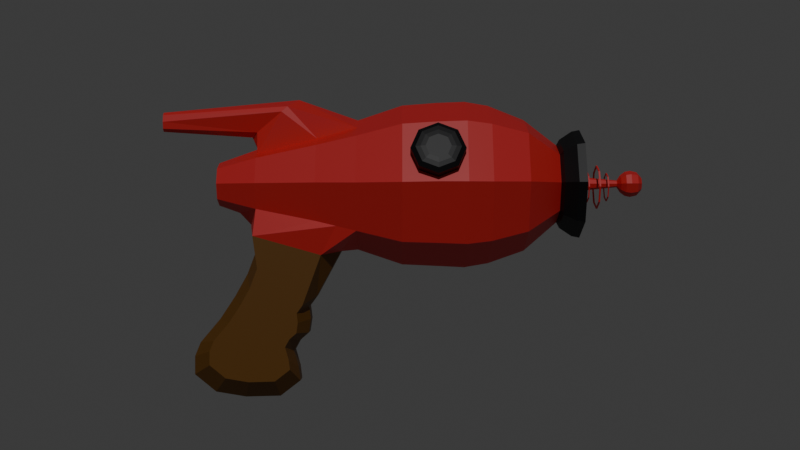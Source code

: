 # Source: RayGun.blend  (saved by Blender 4.2.66; exported with 4.5.12 LTS)
import bpy
from mathutils import Matrix  # noqa: F401  (used for matrix-valued properties, if any)

bpy.ops.wm.read_factory_settings(use_empty=True)
scene = bpy.context.scene
scene.name = 'Scene'

# ---- collections
col_collection = bpy.data.collections.new('Collection'); scene.collection.children.link(col_collection)

# ---- materials (node trees are filled in below, after node groups)
mat_material = bpy.data.materials.new('Material')
mat_material_001 = bpy.data.materials.new('Material.001')
mat_material_002 = bpy.data.materials.new('Material.002')

# ---- material node trees
mat_material.use_nodes = True; mat_material.node_tree.nodes.clear()
_N = mat_material.node_tree.nodes; _L = mat_material.node_tree.links
n0 = _N.new('ShaderNodeBsdfPrincipled'); n0.name = 'Principled BSDF'; n0.location = (10, 300)
n0.inputs[0].default_value = (0.8002, 0.02676, 0.02842, 1.0)
n1 = _N.new('ShaderNodeOutputMaterial'); n1.name = 'Material Output'; n1.location = (300, 300)
_L.new(n0.outputs[0], n1.inputs[0])
n1.is_active_output = True
mat_material_001.use_nodes = True; mat_material_001.node_tree.nodes.clear()
_N = mat_material_001.node_tree.nodes; _L = mat_material_001.node_tree.links
n0 = _N.new('ShaderNodeBsdfPrincipled'); n0.name = 'Principled BSDF'; n0.location = (10, 300)
n0.inputs[0].default_value = (0.0002332, 0.0003207, 0.001778, 1.0)
n1 = _N.new('ShaderNodeOutputMaterial'); n1.name = 'Material Output'; n1.location = (300, 300)
_L.new(n0.outputs[0], n1.inputs[0])
n1.is_active_output = True
mat_material_002.use_nodes = True; mat_material_002.node_tree.nodes.clear()
_N = mat_material_002.node_tree.nodes; _L = mat_material_002.node_tree.links
n0 = _N.new('ShaderNodeBsdfPrincipled'); n0.name = 'Principled BSDF'; n0.location = (10, 300)
n0.inputs[0].default_value = (0.1675, 0.06608, 0.002243, 1.0)
n1 = _N.new('ShaderNodeOutputMaterial'); n1.name = 'Material Output'; n1.location = (300, 300)
_L.new(n0.outputs[0], n1.inputs[0])
n1.is_active_output = True

# ---- world
world_world = bpy.data.worlds.new('World'); scene.world = world_world
world_world.use_nodes = True; world_world.node_tree.nodes.clear()
_N = world_world.node_tree.nodes; _L = world_world.node_tree.links
n0 = _N.new('ShaderNodeOutputWorld'); n0.name = 'World Output'; n0.location = (300, 300)
n1 = _N.new('ShaderNodeBackground'); n1.name = 'Background'; n1.location = (10, 300)
n1.inputs[0].default_value = (0.05088, 0.05088, 0.05088, 1.0)
_L.new(n1.outputs[0], n0.inputs[0])
n0.is_active_output = True
world_world.color = (0.05088, 0.05088, 0.05088)
world_world.sun_shadow_jitter_overblur = 0.0

# ---- cameras
cam_camera = bpy.data.cameras.new('Camera')

# ---- lights
light_sun = bpy.data.lights.new('Sun', 'SUN')
light_sun.energy = 1.0

# ---- meshes
me_circle_003 = bpy.data.meshes.new('Circle.003')
me_circle_003.from_pydata([(0.0, 2.088, 0.5318), (-0.1021, 2.088, 0.4895), (-0.1444, 2.088, 0.3875), (-0.1021, 2.088, 0.2854), (0.0, 2.088, 0.2431), (0.1021, 2.088, 0.2854), (0.1444, 2.088, 0.3875), (0.1021, 2.088, 0.4895), (0.0, 2.1, 0.5318), (-0.1021, 2.1, 0.4895), (-0.1444, 2.1, 0.3875), (-0.1021, 2.1, 0.2854), (0.0, 2.1, 0.2431), (0.1021, 2.1, 0.2854), (0.1444, 2.1, 0.3875), (0.1021, 2.1, 0.4895), (-0.09494, 2.089, 0.4824), (0.0, 2.089, 0.5217), (-0.1343, 2.089, 0.3875), (-0.09494, 2.089, 0.2925), (0.0, 2.089, 0.2532), (0.09494, 2.089, 0.2925), (0.1343, 2.089, 0.3875), (0.09494, 2.089, 0.4824), (-0.09494, 2.099, 0.4824), (0.0, 2.099, 0.5217), (-0.1343, 2.099, 0.3875), (-0.09494, 2.099, 0.2925), (0.0, 2.099, 0.2532), (0.09494, 2.099, 0.2925), (0.1343, 2.099, 0.3875), (0.09494, 2.099, 0.4824), (-2.865e-10, 0.01972, 1.217), (-0.5711, 0.01972, 0.9808), (-0.8077, 0.01972, 0.4097), (-0.5711, 0.01972, -0.1615), (-2.865e-10, 0.01972, -0.398), (0.5711, 0.01972, -0.1615), (0.8077, 0.01972, 0.4097), (0.5711, 0.01972, 0.9808), (-2.469e-10, 0.3669, 1.244), (-0.5859, 0.3669, 1.001), (-0.8286, 0.3669, 0.415), (-0.5859, 0.3669, -0.1709), (-2.469e-10, 0.3669, -0.4136), (0.5859, 0.3669, -0.1709), (0.8286, 0.3669, 0.415), (0.5859, 0.3669, 1.001), (-3.492e-10, 0.6506, 1.255), (-0.5947, 0.6506, 1.009), (-0.841, 0.6506, 0.4139), (-0.5947, 0.6506, -0.1808), (-3.492e-10, 0.6506, -0.4271), (0.5947, 0.6506, -0.1808), (0.841, 0.6506, 0.4139), (0.5947, 0.6506, 1.009), (3.4e-11, 0.8899, 1.214), (-0.5657, 0.8899, 0.9796), (-0.8001, 0.8899, 0.4139), (-0.5657, 0.8899, -0.1518), (3.4e-11, 0.8899, -0.3861), (0.5657, 0.8899, -0.1518), (0.8001, 0.8899, 0.4139), (0.5657, 0.8899, 0.9796), (2.709e-10, 1.253, 1.069), (-0.4789, 1.253, 0.8972), (-0.6773, 1.253, 0.4183), (-0.4789, 1.253, -0.06056), (1.335e-10, 1.253, -0.2589), (0.4789, 1.253, -0.06056), (0.6773, 1.253, 0.4183), (0.4789, 1.253, 0.8972), (1.634e-09, 1.584, 0.8129), (-0.2774, 1.584, 0.698), (-0.3923, 1.584, 0.4206), (-0.2774, 1.584, 0.1432), (1.634e-09, 1.584, 0.02835), (0.2774, 1.584, 0.1432), (0.3923, 1.584, 0.4206), (0.2774, 1.584, 0.698), (-2.865e-10, -0.4299, 1.066), (-0.4643, -0.4299, 0.874), (-0.6567, -0.4299, 0.4097), (-0.4643, -0.4299, -0.05468), (-2.865e-10, -0.4299, -0.247), (0.4643, -0.4299, -0.05468), (0.6567, -0.4299, 0.4097), (0.4643, -0.4299, 0.874), (1.539e-09, -0.8305, 0.9437), (-0.3739, -0.8305, 0.7889), (-0.5287, -0.8305, 0.415), (-0.3739, -0.8305, 0.04113), (0.4191, -0.6302, -0.006775), (0.3739, -0.8305, 0.04113), (0.5287, -0.8305, 0.415), (0.3739, -0.8305, 0.7889), (2.335e-09, -1.438, 0.7733), (-0.2533, -1.438, 0.6683), (-0.3583, -1.438, 0.415), (-0.2533, -1.438, 0.1617), (2.264e-09, -1.627, 0.1239), (0.2533, -1.438, 0.1617), (0.3583, -1.438, 0.415), (0.2533, -1.438, 0.6683), (2.184e-09, -1.838, 0.6306), (-0.1525, -1.838, 0.5675), (-0.2156, -1.838, 0.415), (-0.1525, -1.838, 0.2625), (2.184e-09, -1.838, 0.1994), (0.1525, -1.838, 0.2625), (0.2156, -1.838, 0.415), (0.1525, -1.838, 0.5675), (3.806e-09, 1.82, 0.968), (-0.3871, 1.82, 0.8077), (-0.5474, 1.82, 0.4206), (-0.3871, 1.82, 0.03355), (3.806e-09, 1.82, -0.1268), (0.3871, 1.82, 0.03355), (0.5474, 1.82, 0.4206), (0.3871, 1.82, 0.8077), (4.57e-10, 1.584, 0.5304), (-0.07758, 1.584, 0.4982), (-0.1097, 1.584, 0.4206), (-0.07758, 1.584, 0.343), (4.57e-10, 1.584, 0.3109), (0.07758, 1.584, 0.343), (0.1097, 1.584, 0.4206), (0.07758, 1.584, 0.4982), (-4.583e-10, 1.871, 0.4871), (-0.04697, 1.871, 0.4676), (-0.06643, 1.871, 0.4206), (-0.04697, 1.871, 0.3737), (-4.583e-10, 1.871, 0.3542), (0.04697, 1.871, 0.3737), (0.06643, 1.871, 0.4206), (0.04697, 1.871, 0.4676), (-4.618e-10, 2.198, 0.4551), (-0.02437, 2.198, 0.445), (-0.03446, 2.198, 0.4206), (-0.02437, 2.198, 0.3963), (-4.618e-10, 2.198, 0.3862), (0.02437, 2.198, 0.3963), (0.03446, 2.198, 0.4206), (0.02437, 2.198, 0.445), (-6.022e-10, 2.444, 0.4467), (-0.01841, 2.444, 0.439), (-0.02604, 2.444, 0.4206), (-0.01841, 2.444, 0.4022), (-6.022e-10, 2.444, 0.3946), (0.01841, 2.444, 0.4022), (0.02604, 2.444, 0.4206), (0.01841, 2.444, 0.439), (0.04978, 2.444, 0.4704), (0.0704, 2.444, 0.4206), (0.04978, 2.444, 0.3708), (-1.628e-09, 2.444, 0.3502), (-0.04978, 2.444, 0.3708), (-0.0704, 2.444, 0.4206), (-0.04978, 2.444, 0.4704), (-1.628e-09, 2.444, 0.491), (-1.936e-09, 2.401, 0.5386), (-0.08339, 2.401, 0.504), (-0.1179, 2.401, 0.4206), (-0.08339, 2.401, 0.3372), (-1.936e-09, 2.401, 0.3027), (0.08339, 2.401, 0.3372), (0.1179, 2.401, 0.4206), (0.08339, 2.401, 0.504), (0.09419, 2.333, 0.5148), (0.1332, 2.333, 0.4206), (0.09419, 2.333, 0.3264), (-2.427e-09, 2.333, 0.2874), (-0.09419, 2.333, 0.3264), (-0.1332, 2.333, 0.4206), (-0.09419, 2.333, 0.5148), (-2.427e-09, 2.333, 0.5538), (-2.328e-09, 2.281, 0.5429), (-0.08643, 2.281, 0.5071), (-0.1222, 2.281, 0.4206), (-0.08643, 2.281, 0.3342), (-2.328e-09, 2.281, 0.2984), (0.08643, 2.281, 0.3342), (0.1222, 2.281, 0.4206), (0.08643, 2.281, 0.5071), (0.06175, 2.233, 0.4824), (0.08732, 2.233, 0.4206), (0.06175, 2.233, 0.3589), (-1.796e-09, 2.233, 0.3333), (-0.06175, 2.233, 0.3589), (-0.08732, 2.233, 0.4206), (-0.06175, 2.233, 0.4824), (-1.796e-09, 2.233, 0.508), (-3.431e-10, 2.444, 0.4206), (-9.835e-11, -1.838, 0.415), (0.2856, 0.01972, 1.099), (0.293, 0.3669, 1.122), (0.2973, 0.6506, 1.132), (0.2829, 0.8899, 1.097), (0.2394, 1.253, 0.9964), (0.2322, -0.4299, 0.9702), (0.1869, -0.8305, 0.8663), (0.1267, -1.438, 0.7208), (0.07623, -1.838, 0.599), (-0.2856, 0.01972, 1.099), (-0.293, 0.3669, 1.122), (-0.2973, 0.6506, 1.132), (-0.2829, 0.8899, 1.097), (-0.2394, 1.253, 0.9964), (-0.2322, -0.4299, 0.9702), (-0.1869, -0.8305, 0.8663), (-0.1267, -1.438, 0.7208), (-0.07623, -1.838, 0.599), (-0.3174, 1.615, 0.7381), (1.87e-09, 1.615, 0.8696), (-0.4489, 1.615, 0.4206), (-0.3174, 1.615, 0.1032), (1.87e-09, 1.615, -0.02831), (0.3174, 1.615, 0.1032), (0.4489, 1.615, 0.4206), (0.3174, 1.615, 0.7381), (-0.3761, 1.74, 0.7967), (3.592e-09, 1.74, 0.9525), (-0.5319, 1.74, 0.4206), (-0.3761, 1.74, 0.04454), (3.592e-09, 1.74, -0.1112), (0.3761, 1.74, 0.04454), (0.5319, 1.74, 0.4206), (0.3761, 1.74, 0.7967), (-0.2513, 1.591, 0.6719), (1.416e-09, 1.591, 0.776), (-0.3554, 1.591, 0.4206), (-0.2513, 1.591, 0.1694), (1.416e-09, 1.591, 0.06528), (0.2513, 1.591, 0.1694), (0.3554, 1.591, 0.4206), (0.2513, 1.591, 0.6719), (-0.2876, 1.62, 0.7082), (1.629e-09, 1.62, 0.8273), (-0.4067, 1.62, 0.4206), (-0.2876, 1.62, 0.1331), (1.629e-09, 1.62, 0.01396), (0.2876, 1.62, 0.1331), (0.4067, 1.62, 0.4206), (0.2876, 1.62, 0.7082), (-0.3407, 1.733, 0.7613), (3.189e-09, 1.733, 0.9024), (-0.4818, 1.733, 0.4206), (-0.3407, 1.733, 0.07995), (3.189e-09, 1.733, -0.06117), (0.3407, 1.733, 0.07995), (0.4818, 1.733, 0.4206), (0.3407, 1.733, 0.7613), (-0.3506, 1.805, 0.7713), (3.383e-09, 1.805, 0.9165), (-0.4959, 1.805, 0.4206), (-0.3506, 1.805, 0.06999), (3.383e-09, 1.805, -0.07525), (0.3506, 1.805, 0.06999), (0.4959, 1.805, 0.4206), (0.3506, 1.805, 0.7713), (-0.07028, 1.591, 0.4909), (3.494e-10, 1.591, 0.52), (-0.09939, 1.591, 0.4206), (-0.07028, 1.591, 0.3504), (3.494e-10, 1.591, 0.3212), (0.07028, 1.591, 0.3504), (0.09939, 1.591, 0.4206), (0.07028, 1.591, 0.4909), (-0.4191, -0.6302, -0.006775), (0.1033, -2.067, -1.319), (0.1033, -1.853, -1.676), (0.1033, -2.067, -1.502), (0.1033, -1.439, -0.2269), (0.1033, -1.538, -0.4907), (0.1033, -1.662, -0.7148), (0.1033, -1.811, -0.9417), (0.1033, -2.011, -1.18), (0.1033, -1.55, -1.726), (0.1033, -1.204, -1.717), (0.1033, -1.004, -1.563), (0.1033, -1.022, -1.426), (0.1033, -1.068, -1.265), (0.1033, -1.012, -1.161), (0.1033, -0.9192, -1.08), (0.1033, -0.8994, -0.943), (0.1033, -0.9152, -0.8177), (0.1033, -0.8387, -0.7122), (0.1033, -1.502, -0.007987), (3.014e-08, -0.9192, -1.08), (3.014e-08, -0.8994, -0.943), (3.014e-08, -0.9152, -0.8177), (3.014e-08, -2.067, -1.502), (3.014e-08, -1.853, -1.676), (3.014e-08, -1.012, -1.161), (3.014e-08, -0.8387, -0.7122), (3.014e-08, -2.067, -1.319), (3.014e-08, -1.068, -1.265), (3.014e-08, -1.439, -0.2269), (3.014e-08, -1.538, -0.4907), (3.014e-08, -1.022, -1.426), (3.014e-08, -0.5956, -0.2612), (3.014e-08, -1.662, -0.7148), (3.014e-08, -1.004, -1.563), (0.1033, -0.5956, -0.2612), (3.014e-08, -1.811, -0.9417), (3.014e-08, -1.204, -1.717), (3.014e-08, -1.502, -0.007987), (3.014e-08, -2.011, -1.18), (3.014e-08, -1.55, -1.726), (0.3132, -1.886, -1.248), (0.3132, -1.726, -1.515), (0.3132, -1.886, -1.385), (0.3132, -1.416, -0.4307), (0.3132, -1.49, -0.628), (0.3132, -1.583, -0.7958), (0.3132, -1.694, -0.9656), (0.3132, -1.844, -1.144), (0.3132, -1.499, -1.553), (0.3132, -1.24, -1.546), (0.3132, -1.09, -1.43), (0.3132, -1.104, -1.328), (0.3132, -1.139, -1.207), (0.3132, -1.096, -1.129), (0.3132, -1.027, -1.069), (0.3132, -1.013, -0.9665), (0.3132, -1.024, -0.8728), (0.3132, -0.9671, -0.7938), (0.3132, -1.463, -0.106), (0.3132, -0.7852, -0.2955), (0.3132, -1.818, -1.238), (0.3132, -1.707, -1.438), (0.3132, -1.806, -1.354), (0.3132, -1.364, -0.4646), (0.3132, -1.426, -0.629), (0.3132, -1.518, -0.8016), (0.3132, -1.617, -0.982), (0.3132, -1.755, -1.15), (0.3132, -1.513, -1.478), (0.3132, -1.286, -1.479), (0.3132, -1.205, -1.421), (0.3132, -1.209, -1.354), (0.3132, -1.204, -1.227), (0.3132, -1.153, -1.129), (0.3132, -1.113, -1.071), (0.3132, -1.099, -0.9791), (0.3132, -1.088, -0.8689), (0.3132, -1.027, -0.7677), (0.3132, -1.34, -0.39), (0.3132, -0.9548, -0.5097), (-0.1033, -2.067, -1.319), (-0.1033, -1.853, -1.676), (-0.1033, -2.067, -1.502), (-0.1033, -1.439, -0.2269), (-0.1033, -1.538, -0.4907), (-0.1033, -1.662, -0.7148), (-0.1033, -1.811, -0.9417), (-0.1033, -2.011, -1.18), (-0.1033, -1.55, -1.726), (-0.1033, -1.204, -1.717), (-0.1033, -1.004, -1.563), (-0.1033, -1.022, -1.426), (-0.1033, -1.068, -1.265), (-0.1033, -1.012, -1.161), (-0.1033, -0.9192, -1.08), (-0.1033, -0.8994, -0.943), (-0.1033, -0.9152, -0.8177), (-0.1033, -0.8387, -0.7122), (-0.1033, -1.502, -0.007987), (-0.1033, -0.5956, -0.2612), (-0.3132, -1.886, -1.248), (-0.3132, -1.726, -1.515), (-0.3132, -1.886, -1.385), (-0.3132, -1.416, -0.4307), (-0.3132, -1.49, -0.628), (-0.3132, -1.583, -0.7958), (-0.3132, -1.694, -0.9656), (-0.3132, -1.844, -1.144), (-0.3132, -1.499, -1.553), (-0.3132, -1.24, -1.546), (-0.3132, -1.09, -1.43), (-0.3132, -1.104, -1.328), (-0.3132, -1.139, -1.207), (-0.3132, -1.096, -1.129), (-0.3132, -1.027, -1.069), (-0.3132, -1.013, -0.9665), (-0.3132, -1.024, -0.8728), (-0.3132, -0.9671, -0.7938), (-0.3132, -1.463, -0.106), (-0.3132, -0.7852, -0.2955), (-0.3132, -1.818, -1.238), (-0.3132, -1.707, -1.438), (-0.3132, -1.806, -1.354), (-0.3132, -1.364, -0.4646), (-0.3132, -1.426, -0.629), (-0.3132, -1.518, -0.8016), (-0.3132, -1.617, -0.982), (-0.3132, -1.755, -1.15), (-0.3132, -1.513, -1.478), (-0.3132, -1.286, -1.479), (-0.3132, -1.205, -1.421), (-0.3132, -1.209, -1.354), (-0.3132, -1.204, -1.227), (-0.3132, -1.153, -1.129), (-0.3132, -1.113, -1.071), (-0.3132, -1.099, -0.9791), (-0.3132, -1.088, -0.8689), (-0.3132, -1.027, -0.7677), (-0.3132, -1.34, -0.39), (-0.3132, -0.9548, -0.5097), (0.771, 0.1742, 0.5232), (0.6945, 0.0962, 0.6953), (0.7193, 0.6285, 0.7054), (0.7885, 0.5505, 0.5304), (0.8113, 0.3624, 0.4555), (0.6048, 0.3624, 0.9462), (0.644, 0.5505, 0.878), (0.6261, 0.1742, 0.8706), (0.7937, 0.6285, 0.7357), (0.7226, 0.5505, 0.91), (0.6932, 0.3624, 0.9822), (0.7226, 0.1742, 0.91), (0.7937, 0.0962, 0.7357), (0.8647, 0.1742, 0.5614), (0.8941, 0.3624, 0.4892), (0.8647, 0.5505, 0.5614), (0.8213, 0.5825, 0.747), (0.7625, 0.518, 0.8911), (0.7382, 0.3624, 0.9508), (0.7625, 0.2067, 0.8911), (0.8213, 0.1422, 0.747), (0.88, 0.2067, 0.6028), (0.9043, 0.3624, 0.5431), (0.88, 0.518, 0.6028), (0.8297, 0.5344, 0.7504), (0.7837, 0.484, 0.8631), (0.7647, 0.3624, 0.9097), (0.7837, 0.2407, 0.8631), (0.8297, 0.1903, 0.7504), (0.8756, 0.2407, 0.6377), (0.8946, 0.3624, 0.591), (0.8756, 0.484, 0.6377), (0.835, 0.4863, 0.7526), (0.802, 0.45, 0.8337), (0.7883, 0.3624, 0.8673), (0.802, 0.2747, 0.8337), (0.835, 0.2384, 0.7526), (0.8681, 0.2747, 0.6714), (0.8818, 0.3624, 0.6378), (0.8681, 0.45, 0.6714), (0.835, 0.3624, 0.7526), (0.0, 1.988, 0.6069), (-0.1552, 1.988, 0.5426), (-0.2194, 1.988, 0.3875), (-0.1552, 1.988, 0.2323), (0.0, 1.988, 0.168), (0.1552, 1.988, 0.2323), (0.2194, 1.988, 0.3875), (0.1552, 1.988, 0.5426), (0.0, 2.005, 0.6069), (-0.1552, 2.005, 0.5426), (-0.2194, 2.005, 0.3875), (-0.1552, 2.005, 0.2323), (0.0, 2.005, 0.168), (0.1552, 2.005, 0.2323), (0.2194, 2.005, 0.3875), (0.1552, 2.005, 0.5426), (-0.149, 1.988, 0.5365), (1.299e-10, 1.988, 0.5982), (-0.2107, 1.988, 0.3875), (-0.149, 1.988, 0.2385), (1.299e-10, 1.988, 0.1767), (0.149, 1.988, 0.2385), (0.2107, 1.988, 0.3875), (0.149, 1.988, 0.5365), (-0.149, 2.004, 0.5365), (1.299e-10, 2.004, 0.5982), (-0.2107, 2.004, 0.3875), (-0.149, 2.004, 0.2385), (1.299e-10, 2.004, 0.1767), (0.149, 2.004, 0.2385), (0.2107, 2.004, 0.3875), (0.149, 2.004, 0.5365), (0.0, 1.892, 0.5426), (-0.1097, 1.892, 0.4972), (-0.1552, 1.892, 0.3875), (-0.1097, 1.892, 0.2777), (0.0, 1.892, 0.2323), (0.1097, 1.892, 0.2777), (0.1552, 1.892, 0.3875), (0.1097, 1.892, 0.4972), (0.0, 1.904, 0.5426), (-0.1097, 1.904, 0.4972), (-0.1552, 1.904, 0.3875), (-0.1097, 1.904, 0.2777), (0.0, 1.904, 0.2323), (0.1097, 1.904, 0.2777), (0.1552, 1.904, 0.3875), (0.1097, 1.904, 0.4972), (-0.1021, 1.893, 0.4895), (1.612e-10, 1.893, 0.5318), (-0.1444, 1.893, 0.3875), (-0.1021, 1.893, 0.2854), (1.612e-10, 1.893, 0.2431), (0.1021, 1.893, 0.2854), (0.1444, 1.893, 0.3875), (0.1021, 1.893, 0.4895), (-0.1021, 1.904, 0.4895), (1.612e-10, 1.904, 0.5318), (-0.1444, 1.904, 0.3875), (-0.1021, 1.904, 0.2854), (1.612e-10, 1.904, 0.2431), (0.1021, 1.904, 0.2854), (0.1444, 1.904, 0.3875), (0.1021, 1.904, 0.4895), (0.03669, -2.405, 1.115), (0.05189, -2.405, 1.047), (0.03669, -2.405, 0.9778), (1.357e-08, -2.405, 0.9493), (-0.03669, -2.405, 0.9778), (-0.05189, -2.405, 1.047), (-0.03669, -2.405, 1.115), (1.357e-08, -2.405, 1.144), (7.295e-09, -1.026, 1.273), (0.1727, -1.13, 1.192), (0.1916, -1.187, 1.137), (0.0917, -1.443, 0.9364), (4.599e-09, -1.501, 0.8912), (-0.0917, -1.443, 0.9364), (-0.1916, -1.187, 1.137), (-0.1727, -1.13, 1.192), (1.606e-08, -2.405, 1.047)], [], [(2, 1, 9, 10), (7, 6, 14, 15), (5, 4, 12, 13), (3, 2, 10, 11), (1, 0, 8, 9), (0, 7, 15, 8), (6, 5, 13, 14), (4, 3, 11, 12), (18, 26, 24, 16), (23, 31, 30, 22), (21, 29, 28, 20), (19, 27, 26, 18), (16, 24, 25, 17), (17, 25, 31, 23), (22, 30, 29, 21), (20, 28, 27, 19), (1, 16, 17, 0), (15, 31, 25, 8), (8, 25, 24, 9), (2, 18, 16, 1), (9, 24, 26, 10), (3, 19, 18, 2), (10, 26, 27, 11), (4, 20, 19, 3), (11, 27, 28, 12), (5, 21, 20, 4), (12, 28, 29, 13), (6, 22, 21, 5), (13, 29, 30, 14), (7, 23, 22, 6), (14, 30, 31, 15), (0, 17, 23, 7), (38, 37, 45, 46), (36, 35, 43, 44), (34, 33, 41, 42), (413, 46, 54, 412), (37, 36, 44, 45), (35, 34, 42, 43), (203, 32, 40, 204), (194, 39, 47, 195), (45, 44, 52, 53), (43, 42, 50, 51), (204, 40, 48, 205), (195, 47, 55, 196), (46, 45, 53, 54), (44, 43, 51, 52), (42, 41, 49, 50), (52, 51, 59, 60), (50, 49, 57, 58), (55, 54, 62, 63), (53, 52, 60, 61), (51, 50, 58, 59), (205, 48, 56, 206), (196, 55, 63, 197), (54, 53, 61, 62), (197, 63, 71, 198), (62, 61, 69, 70), (60, 59, 67, 68), (58, 57, 65, 66), (63, 62, 70, 71), (61, 60, 68, 69), (59, 58, 66, 67), (206, 56, 64, 207), (69, 68, 76, 77), (67, 66, 74, 75), (207, 64, 72, 73, 65), (198, 71, 79, 72, 64), (70, 69, 77, 78), (68, 67, 75, 76), (66, 65, 73, 74), (71, 70, 78, 79), (37, 38, 86, 85), (35, 36, 84, 83), (33, 34, 82, 81), (38, 39, 87, 86), (36, 37, 85, 84), (34, 35, 83, 82), (203, 33, 81, 208), (194, 32, 80, 199), (81, 82, 90, 89), (86, 87, 95, 94), (208, 81, 89, 209), (199, 80, 88, 200), (209, 89, 97, 210), (200, 88, 96, 201), (93, 94, 102, 101), (89, 90, 98, 97), (94, 95, 103, 102), (90, 91, 99, 98), (102, 103, 111, 110), (100, 101, 109, 108), (98, 99, 107, 106), (210, 97, 105, 211), (201, 96, 104, 202), (101, 102, 110, 109), (99, 100, 108, 107), (97, 98, 106, 105), (123, 131, 132, 124), (121, 129, 130, 122), (126, 134, 135, 127), (124, 132, 133, 125), (122, 130, 131, 123), (120, 128, 129, 121), (127, 135, 128, 120), (125, 133, 134, 126), (135, 143, 136, 128), (133, 141, 142, 134), (131, 139, 140, 132), (129, 137, 138, 130), (134, 142, 143, 135), (132, 140, 141, 133), (130, 138, 139, 131), (128, 136, 137, 129), (157, 146, 147, 156), (159, 144, 145, 158), (154, 149, 150, 153), (152, 151, 144, 159), (158, 145, 146, 157), (161, 158, 157, 162), (160, 159, 158, 161), (153, 150, 151, 152), (162, 157, 156, 163), (164, 155, 154, 165), (170, 165, 166, 169), (165, 154, 153, 166), (163, 156, 155, 164), (169, 166, 167, 168), (166, 153, 152, 167), (172, 163, 164, 171), (171, 164, 165, 170), (175, 160, 161, 174), (168, 167, 160, 175), (173, 162, 163, 172), (182, 169, 168, 183), (176, 175, 174, 177), (178, 173, 172, 179), (181, 170, 169, 182), (183, 168, 175, 176), (185, 182, 183, 184), (184, 183, 176, 191), (189, 178, 179, 188), (180, 171, 170, 181), (191, 176, 177, 190), (142, 185, 184, 143), (138, 189, 188, 139), (190, 177, 178, 189), (140, 187, 186, 141), (186, 181, 182, 185), (136, 191, 190, 137), (141, 186, 185, 142), (179, 172, 171, 180), (143, 184, 191, 136), (137, 190, 189, 138), (177, 174, 173, 178), (187, 180, 181, 186), (155, 148, 149, 154), (139, 188, 187, 140), (156, 147, 148, 155), (188, 179, 180, 187), (174, 161, 162, 173), (167, 152, 159, 160), (146, 192, 147), (149, 192, 150), (145, 192, 146), (144, 192, 145), (147, 192, 148), (150, 192, 151), (151, 192, 144), (148, 192, 149), (104, 211, 105, 193), (111, 202, 104, 193), (109, 110, 193), (107, 108, 193), (105, 106, 193), (110, 111, 193), (108, 109, 193), (106, 107, 193), (103, 201, 202, 111), (95, 200, 201, 103), (87, 199, 200, 95), (39, 194, 199, 87), (56, 197, 198, 64), (48, 196, 197, 56), (40, 195, 196, 48), (32, 194, 195, 40), (96, 210, 211, 104), (88, 209, 210, 96), (80, 208, 209, 88), (32, 203, 208, 80), (57, 206, 207, 65), (49, 205, 206, 57), (41, 204, 205, 49), (33, 203, 204, 41), (79, 78, 218, 219), (77, 76, 216, 217), (75, 74, 214, 215), (73, 72, 213, 212), (72, 79, 219, 213), (78, 77, 217, 218), (76, 75, 215, 216), (74, 73, 212, 214), (213, 219, 227, 221), (218, 217, 225, 226), (216, 215, 223, 224), (214, 212, 220, 222), (219, 218, 226, 227), (217, 216, 224, 225), (215, 214, 222, 223), (212, 213, 221, 220), (223, 222, 114, 115), (220, 221, 112, 113), (221, 227, 119, 112), (226, 225, 117, 118), (224, 223, 115, 116), (222, 220, 113, 114), (227, 226, 118, 119), (225, 224, 116, 117), (78, 126, 127, 79), (76, 124, 125, 77), (74, 122, 123, 75), (72, 120, 121, 73), (79, 127, 120, 72), (77, 125, 126, 78), (75, 123, 124, 76), (73, 121, 122, 74), (235, 243, 242, 234), (233, 241, 240, 232), (231, 239, 238, 230), (228, 236, 237, 229), (229, 237, 243, 235), (234, 242, 241, 233), (232, 240, 239, 231), (230, 238, 236, 228), (237, 245, 251, 243), (242, 250, 249, 241), (240, 248, 247, 239), (238, 246, 244, 236), (243, 251, 250, 242), (241, 249, 248, 240), (239, 247, 246, 238), (236, 244, 245, 237), (247, 255, 254, 246), (244, 252, 253, 245), (245, 253, 259, 251), (250, 258, 257, 249), (248, 256, 255, 247), (246, 254, 252, 244), (251, 259, 258, 250), (249, 257, 256, 248), (234, 266, 267, 235), (232, 264, 265, 233), (230, 262, 263, 231), (229, 261, 260, 228), (235, 267, 261, 229), (233, 265, 266, 234), (231, 263, 264, 232), (228, 260, 262, 230), (253, 112, 119, 259), (259, 119, 118, 258), (258, 118, 117, 257), (257, 117, 116, 256), (256, 116, 115, 255), (255, 115, 114, 254), (254, 114, 113, 252), (252, 113, 112, 253), (90, 82, 83, 268, 91), (94, 93, 92, 85, 86), (298, 273, 272, 297), (293, 282, 281, 296), (291, 271, 269, 295), (294, 286, 285, 290), (288, 283, 282, 293), (292, 270, 271, 291), (290, 285, 284, 289), (289, 284, 283, 288), (296, 281, 280, 299), (301, 274, 273, 298), (299, 280, 279, 302), (286, 294, 300, 303), (304, 275, 274, 301), (302, 279, 278, 305), (297, 272, 287, 306), (307, 276, 275, 304), (305, 278, 277, 308), (295, 269, 276, 307), (308, 277, 270, 292), (282, 283, 323, 322), (285, 286, 326, 325), (269, 271, 311, 309), (281, 282, 322, 321), (287, 272, 312, 327), (272, 273, 313, 312), (280, 281, 321, 320), (273, 274, 314, 313), (279, 280, 320, 319), (286, 303, 328, 326), (274, 275, 315, 314), (278, 279, 319, 318), (275, 276, 316, 315), (277, 278, 318, 317), (276, 269, 309, 316), (270, 277, 317, 310), (283, 284, 324, 323), (284, 285, 325, 324), (271, 270, 310, 311), (323, 324, 344, 343), (324, 325, 345, 344), (311, 310, 330, 331), (322, 323, 343, 342), (325, 326, 346, 345), (309, 311, 331, 329), (321, 322, 342, 341), (327, 312, 332, 347), (312, 313, 333, 332), (320, 321, 341, 340), (328, 327, 347, 348), (313, 314, 334, 333), (319, 320, 340, 339), (326, 328, 348, 346), (314, 315, 335, 334), (318, 319, 339, 338), (315, 316, 336, 335), (317, 318, 338, 337), (316, 309, 329, 336), (310, 317, 337, 330), (339, 330, 337, 338), (340, 331, 330, 339), (341, 329, 331, 340), (342, 336, 329, 341), (343, 335, 336, 342), (344, 334, 335, 343), (345, 333, 334, 344), (346, 332, 333, 345), (348, 347, 332, 346), (298, 297, 352, 353), (293, 296, 361, 362), (291, 295, 349, 351), (294, 290, 365, 366), (288, 293, 362, 363), (292, 291, 351, 350), (290, 289, 364, 365), (289, 288, 363, 364), (296, 299, 360, 361), (301, 298, 353, 354), (299, 302, 359, 360), (366, 368, 300, 294), (304, 301, 354, 355), (302, 305, 358, 359), (297, 306, 367, 352), (307, 304, 355, 356), (305, 308, 357, 358), (295, 307, 356, 349), (308, 292, 350, 357), (362, 382, 383, 363), (365, 385, 386, 366), (349, 369, 371, 351), (361, 381, 382, 362), (367, 387, 372, 352), (352, 372, 373, 353), (360, 380, 381, 361), (353, 373, 374, 354), (359, 379, 380, 360), (366, 386, 388, 368), (354, 374, 375, 355), (358, 378, 379, 359), (355, 375, 376, 356), (357, 377, 378, 358), (356, 376, 369, 349), (350, 370, 377, 357), (363, 383, 384, 364), (364, 384, 385, 365), (351, 371, 370, 350), (383, 403, 404, 384), (384, 404, 405, 385), (371, 391, 390, 370), (382, 402, 403, 383), (385, 405, 406, 386), (369, 389, 391, 371), (381, 401, 402, 382), (387, 407, 392, 372), (372, 392, 393, 373), (380, 400, 401, 381), (388, 408, 407, 387), (373, 393, 394, 374), (379, 399, 400, 380), (386, 406, 408, 388), (374, 394, 395, 375), (378, 398, 399, 379), (375, 395, 396, 376), (377, 397, 398, 378), (376, 396, 389, 369), (370, 390, 397, 377), (399, 398, 397, 390), (400, 399, 390, 391), (401, 400, 391, 389), (402, 401, 389, 396), (403, 402, 396, 395), (404, 403, 395, 394), (405, 404, 394, 393), (406, 405, 393, 392), (408, 406, 392, 407), (368, 388, 268, 83), (388, 387, 91, 268), (387, 367, 99, 91), (367, 306, 100, 99), (306, 287, 101, 100), (287, 327, 93, 101), (327, 328, 92, 93), (328, 303, 85, 92), (303, 300, 84, 85), (300, 368, 83, 84), (419, 427, 426, 418), (424, 432, 431, 423), (422, 430, 429, 421), (420, 428, 427, 419), (418, 426, 425, 417), (417, 425, 432, 424), (423, 431, 430, 422), (421, 429, 428, 420), (430, 438, 437, 429), (428, 436, 435, 427), (426, 434, 433, 425), (425, 433, 440, 432), (431, 439, 438, 430), (429, 437, 436, 428), (427, 435, 434, 426), (432, 440, 439, 431), (440, 448, 447, 439), (438, 446, 445, 437), (436, 444, 443, 435), (434, 442, 441, 433), (433, 441, 448, 440), (439, 447, 446, 438), (437, 445, 444, 436), (435, 443, 442, 434), (447, 449, 446), (445, 449, 444), (443, 449, 442), (448, 449, 447), (446, 449, 445), (444, 449, 443), (442, 449, 441), (441, 449, 448), (418, 415, 414, 419), (423, 413, 412, 424), (421, 410, 409, 422), (419, 414, 416, 420), (417, 411, 415, 418), (424, 412, 411, 417), (422, 409, 413, 423), (420, 416, 410, 421), (47, 39, 410, 416), (39, 38, 409, 410), (46, 413, 409, 38), (54, 55, 411, 412), (47, 415, 411, 55), (414, 415, 47, 416), (452, 451, 459, 460), (457, 456, 464, 465), (455, 454, 462, 463), (453, 452, 460, 461), (451, 450, 458, 459), (450, 457, 465, 458), (456, 455, 463, 464), (454, 453, 461, 462), (468, 476, 474, 466), (473, 481, 480, 472), (471, 479, 478, 470), (469, 477, 476, 468), (466, 474, 475, 467), (467, 475, 481, 473), (472, 480, 479, 471), (470, 478, 477, 469), (451, 466, 467, 450), (465, 481, 475, 458), (458, 475, 474, 459), (452, 468, 466, 451), (459, 474, 476, 460), (453, 469, 468, 452), (460, 476, 477, 461), (454, 470, 469, 453), (461, 477, 478, 462), (455, 471, 470, 454), (462, 478, 479, 463), (456, 472, 471, 455), (463, 479, 480, 464), (457, 473, 472, 456), (464, 480, 481, 465), (450, 467, 473, 457), (484, 483, 491, 492), (489, 488, 496, 497), (487, 486, 494, 495), (485, 484, 492, 493), (483, 482, 490, 491), (482, 489, 497, 490), (488, 487, 495, 496), (486, 485, 493, 494), (500, 508, 506, 498), (505, 513, 512, 504), (503, 511, 510, 502), (501, 509, 508, 500), (498, 506, 507, 499), (499, 507, 513, 505), (504, 512, 511, 503), (502, 510, 509, 501), (483, 498, 499, 482), (497, 513, 507, 490), (490, 507, 506, 491), (484, 500, 498, 483), (491, 506, 508, 492), (485, 501, 500, 484), (492, 508, 509, 493), (486, 502, 501, 485), (493, 509, 510, 494), (487, 503, 502, 486), (494, 510, 511, 495), (488, 504, 503, 487), (495, 511, 512, 496), (489, 505, 504, 488), (496, 512, 513, 497), (482, 499, 505, 489), (521, 514, 523, 522), (514, 515, 524, 523), (515, 516, 525, 524), (516, 517, 526, 525), (517, 518, 527, 526), (518, 519, 528, 527), (519, 520, 529, 528), (520, 521, 522, 529), (522, 523, 199, 80), (523, 524, 200, 199), (524, 525, 201, 200), (525, 526, 96, 201), (526, 527, 210, 96), (527, 528, 209, 210), (528, 529, 208, 209), (529, 522, 80, 208), (519, 518, 530), (517, 516, 530), (514, 521, 530), (515, 514, 530), (520, 519, 530), (518, 517, 530), (516, 515, 530), (521, 520, 530)])
me_circle_003.polygons.foreach_set('material_index', [0, 0, 0, 0, 0, 0, 0, 0, 0, 0, 0, 0, 0, 0, 0, 0, 0, 0, 0, 0, 0, 0, 0, 0, 0, 0, 0, 0, 0, 0, 0, 0, 0, 0, 0, 0, 0, 0, 0, 0, 0, 0, 0, 0, 0, 0, 0, 0, 0, 0, 0, 0, 0, 0, 0, 0, 0, 0, 0, 0, 0, 0, 0, 0, 0, 0, 0, 0, 0, 0, 0, 0, 0, 0, 0, 0, 0, 0, 0, 0, 0, 0, 0, 0, 0, 0, 0, 0, 0, 0, 0, 0, 0, 0, 0, 0, 0, 0, 0, 0, 0, 0, 0, 0, 0, 0, 0, 0, 0, 0, 0, 0, 0, 0, 0, 0, 0, 0, 0, 0, 0, 0, 0, 0, 0, 0, 0, 0, 0, 0, 0, 0, 0, 0, 0, 0, 0, 0, 0, 0, 0, 0, 0, 0, 0, 0, 0, 0, 0, 0, 0, 0, 0, 0, 0, 0, 0, 0, 0, 0, 0, 0, 0, 0, 0, 0, 0, 0, 0, 0, 0, 0, 0, 0, 0, 0, 0, 0, 0, 0, 0, 0, 0, 0, 0, 0, 0, 0, 0, 0, 0, 0, 0, 1, 1, 1, 1, 1, 1, 1, 1, 1, 1, 1, 1, 1, 1, 1, 1, 1, 1, 1, 1, 1, 1, 1, 1, 0, 0, 0, 0, 0, 0, 0, 0, 0, 0, 0, 0, 0, 0, 0, 0, 0, 0, 0, 0, 0, 0, 0, 0, 0, 0, 0, 0, 0, 0, 0, 0, 0, 0, 0, 0, 0, 0, 0, 0, 0, 0, 0, 0, 0, 0, 0, 0, 0, 0, 2, 2, 2, 2, 2, 2, 2, 2, 2, 2, 2, 2, 2, 2, 2, 2, 2, 2, 2, 2, 2, 2, 2, 2, 2, 2, 2, 2, 2, 2, 2, 2, 2, 2, 2, 2, 2, 2, 2, 2, 2, 2, 2, 2, 2, 2, 2, 2, 2, 2, 2, 2, 2, 2, 2, 2, 2, 2, 2, 2, 2, 2, 2, 2, 2, 2, 2, 2, 2, 2, 2, 2, 2, 2, 2, 2, 2, 2, 2, 2, 2, 2, 2, 2, 2, 2, 2, 2, 2, 2, 2, 2, 2, 2, 2, 2, 2, 2, 2, 2, 2, 2, 2, 2, 2, 2, 2, 2, 2, 2, 2, 2, 2, 2, 2, 2, 2, 2, 2, 2, 2, 2, 2, 2, 2, 2, 2, 2, 2, 2, 2, 2, 2, 2, 0, 0, 0, 0, 0, 0, 0, 0, 0, 0, 1, 1, 1, 1, 1, 1, 1, 1, 1, 1, 1, 1, 1, 1, 1, 1, 1, 1, 1, 1, 1, 1, 1, 1, 1, 1, 1, 1, 1, 1, 1, 1, 1, 1, 1, 1, 1, 1, 1, 1, 0, 0, 0, 0, 0, 0, 0, 0, 0, 0, 0, 0, 0, 0, 0, 0, 0, 0, 0, 0, 0, 0, 0, 0, 0, 0, 0, 0, 0, 0, 0, 0, 0, 0, 0, 0, 0, 0, 0, 0, 0, 0, 0, 0, 0, 0, 0, 0, 0, 0, 0, 0, 0, 0, 0, 0, 0, 0, 0, 0, 0, 0, 0, 0, 0, 0, 0, 0, 0, 0, 0, 0, 0, 0, 0, 0, 0, 0, 0, 0, 0, 0, 0, 0, 0, 0, 0, 0, 0, 0, 0, 0, 0, 0])
_uv = me_circle_003.uv_layers.new(name='UVMap')
_uv.uv.foreach_set('vector', [0.0, 0.0, 0.0, 0.0, 0.0, 0.0, 0.0, 0.0, 0.0, 0.0, 0.0, 0.0, 0.0, 0.0, 0.0, 0.0, 0.0, 0.0, 0.0, 0.0, 0.0, 0.0, 0.0, 0.0, 0.0, 0.0, 0.0, 0.0, 0.0, 0.0, 0.0, 0.0, 0.0, 0.0, 0.0, 0.0, 0.0, 0.0, 0.0, 0.0, 0.0, 0.0, 0.0, 0.0, 0.0, 0.0, 0.0, 0.0, 0.0, 0.0, 0.0, 0.0, 0.0, 0.0, 0.0, 0.0, 0.0, 0.0, 0.0, 0.0, 0.0, 0.0, 0.0, 0.0, 0.0, 0.0, 0.0, 0.0, 0.0, 0.0, 0.0, 0.0, 0.0, 0.0, 0.0, 0.0, 0.0, 0.0, 0.0, 0.0, 0.0, 0.0, 0.0, 0.0, 0.0, 0.0, 0.0, 0.0, 0.0, 0.0, 0.0, 0.0, 0.0, 0.0, 0.0, 0.0, 0.0, 0.0, 0.0, 0.0, 0.0, 0.0, 0.0, 0.0, 0.0, 0.0, 0.0, 0.0, 0.0, 0.0, 0.0, 0.0, 0.0, 0.0, 0.0, 0.0, 0.0, 0.0, 0.0, 0.0, 0.0, 0.0, 0.0, 0.0, 0.0, 0.0, 0.0, 0.0, 0.0, 0.0, 0.0, 0.0, 0.0, 0.0, 0.0, 0.0, 0.0, 0.0, 0.0, 0.0, 0.0, 0.0, 0.0, 0.0, 0.0, 0.0, 0.0, 0.0, 0.0, 0.0, 0.0, 0.0, 0.0, 0.0, 0.0, 0.0, 0.0, 0.0, 0.0, 0.0, 0.0, 0.0, 0.0, 0.0, 0.0, 0.0, 0.0, 0.0, 0.0, 0.0, 0.0, 0.0, 0.0, 0.0, 0.0, 0.0, 0.0, 0.0, 0.0, 0.0, 0.0, 0.0, 0.0, 0.0, 0.0, 0.0, 0.0, 0.0, 0.0, 0.0, 0.0, 0.0, 0.0, 0.0, 0.0, 0.0, 0.0, 0.0, 0.0, 0.0, 0.0, 0.0, 0.0, 0.0, 0.0, 0.0, 0.0, 0.0, 0.0, 0.0, 0.0, 0.0, 0.0, 0.0, 0.0, 0.0, 0.0, 0.0, 0.0, 0.0, 0.0, 0.0, 0.0, 0.0, 0.0, 0.0, 0.0, 0.0, 0.0, 0.0, 0.0, 0.0, 0.0, 0.0, 0.0, 0.0, 0.0, 0.0, 0.0, 0.0, 0.0, 0.0, 0.0, 0.0, 0.0, 0.0, 0.0, 0.0, 0.0, 0.0, 0.0, 0.0, 0.0, 0.0, 0.0, 0.0, 0.0, 0.0, 0.0, 0.0, 0.0, 0.0, 0.0, 0.0, 0.0, 0.0, 0.0, 0.0, 0.0, 0.0, 0.0, 0.0, 0.0, 0.0, 0.0, 0.0, 0.0, 0.0, 0.0, 0.0, 0.0, 0.0, 0.0, 0.0, 0.0, 0.0, 0.0, 0.0, 0.0, 0.0, 0.0, 0.0, 0.0, 0.0, 0.0, 0.0, 0.0, 0.0, 0.0, 0.0, 0.0, 0.0, 0.0, 0.0, 0.0, 0.0, 0.0, 0.0, 0.0, 0.0, 0.0, 0.0, 0.0, 0.0, 0.0, 0.0, 0.0, 0.0, 0.0, 0.0, 0.0, 0.0, 0.0, 0.0, 0.0, 0.0, 0.0, 0.0, 0.0, 0.0, 0.0, 0.0, 0.0, 0.0, 0.0, 0.0, 0.0, 0.0, 0.0, 0.0, 0.0, 0.0, 0.0, 0.0, 0.0, 0.0, 0.0, 0.0, 0.0, 0.0, 0.0, 0.0, 0.0, 0.0, 0.0, 0.0, 0.0, 0.0, 0.0, 0.0, 0.0, 0.0, 0.0, 0.0, 0.0, 0.0, 0.0, 0.0, 0.0, 0.0, 0.0, 0.0, 0.0, 0.0, 0.0, 0.0, 0.0, 0.0, 0.0, 0.0, 0.0, 0.0, 0.0, 0.0, 0.0, 0.0, 0.0, 0.0, 0.0, 0.0, 0.0, 0.0, 0.0, 0.0, 0.0, 0.0, 0.0, 0.0, 0.0, 0.0, 0.0, 0.0, 0.0, 0.0, 0.0, 0.0, 0.0, 0.0, 0.0, 0.0, 0.0, 0.0, 0.0, 0.0, 0.0, 0.0, 0.0, 0.0, 0.0, 0.0, 0.0, 0.0, 0.0, 0.0, 0.0, 0.0, 0.0, 0.0, 0.0, 0.0, 0.0, 0.0, 0.0, 0.0, 0.0, 0.0, 0.0, 0.0, 0.0, 0.0, 0.0, 0.0, 0.0, 0.0, 0.0, 0.0, 0.0, 0.0, 0.0, 0.0, 0.0, 0.0, 0.0, 0.0, 0.0, 0.0, 0.0, 0.0, 0.0, 0.0, 0.0, 0.0, 0.0, 0.0, 0.0, 0.0, 0.0, 0.0, 0.0, 0.0, 0.0, 0.0, 0.0, 0.0, 0.0, 0.0, 0.0, 0.0, 0.0, 0.0, 0.0, 0.0, 0.0, 0.0, 0.0, 0.0, 0.0, 0.0, 0.0, 0.0, 0.0, 0.0, 0.0, 0.0, 0.0, 0.0, 0.0, 0.0, 0.0, 0.0, 0.0, 0.0, 0.0, 0.0, 0.0, 0.0, 0.0, 0.0, 0.0, 0.0, 0.0, 0.0, 0.0, 0.0, 0.0, 0.0, 0.0, 0.0, 0.0, 0.0, 0.0, 0.0, 0.0, 0.0, 0.0, 0.0, 0.0, 0.0, 0.0, 0.0, 0.0, 0.0, 0.0, 0.0, 0.0, 0.0, 0.0, 0.0, 0.0, 0.0, 0.0, 0.0, 0.0, 0.0, 0.0, 0.0, 0.0, 0.0, 0.0, 0.0, 0.0, 0.0, 0.0, 0.0, 0.0, 0.0, 0.0, 0.0, 0.0, 0.0, 0.0, 0.0, 0.0, 0.0, 0.0, 0.0, 0.0, 0.0, 0.0, 0.0, 0.0, 0.0, 0.0, 0.0, 0.0, 0.0, 0.0, 0.0, 0.0, 0.0, 0.0, 0.0, 0.0, 0.0, 0.0, 0.0, 0.0, 0.0, 0.0, 0.0, 0.0, 0.0, 0.0, 0.0, 0.0, 0.0, 0.0, 0.0, 0.0, 0.0, 0.0, 0.0, 0.0, 0.0, 0.0, 0.0, 0.0, 0.0, 0.0, 0.0, 0.0, 0.0, 0.0, 0.0, 0.0, 0.0, 0.0, 0.0, 0.0, 0.0, 0.0, 0.0, 0.0, 0.0, 0.0, 0.0, 0.0, 0.0, 0.0, 0.0, 0.0, 0.0, 0.0, 0.0, 0.0, 0.0, 0.0, 0.0, 0.0, 0.0, 0.0, 0.0, 0.0, 0.0, 0.0, 0.0, 0.0, 0.0, 0.0, 0.0, 0.0, 0.0, 0.0, 0.0, 0.0, 0.0, 0.0, 0.0, 0.0, 0.0, 0.0, 0.0, 0.0, 0.0, 0.0, 0.0, 0.0, 0.0, 0.0, 0.0, 0.0, 0.0, 0.0, 0.0, 0.0, 0.0, 0.0, 0.0, 0.0, 0.0, 0.0, 0.0, 0.0, 0.0, 0.0, 0.0, 0.0, 0.0, 0.0, 0.0, 0.0, 0.0, 0.0, 0.0, 0.0, 0.0, 0.0, 0.0, 0.0, 0.0, 0.0, 0.0, 0.0, 0.0, 0.0, 0.0, 0.0, 0.0, 0.0, 0.0, 0.0, 0.0, 0.0, 0.0, 0.0, 0.0, 0.0, 0.0, 0.0, 0.0, 0.0, 0.0, 0.0, 0.0, 0.0, 0.0, 0.0, 0.0, 0.0, 0.0, 0.0, 0.0, 0.0, 0.0, 0.0, 0.0, 0.0, 0.0, 0.0, 0.0, 0.0, 0.0, 0.0, 0.0, 0.0, 0.0, 0.0, 0.0, 0.0, 0.0, 0.0, 0.0, 0.0, 0.0, 0.0, 0.0, 0.0, 0.0, 0.0, 0.0, 0.0, 0.0, 0.0, 0.0, 0.0, 0.0, 0.0, 0.0, 0.0, 0.0, 0.0, 0.0, 0.0, 0.0, 0.0, 0.0, 0.0, 0.0, 0.0, 0.0, 0.0, 0.0, 0.0, 0.0, 0.0, 0.0, 0.0, 0.0, 0.0, 0.0, 0.0, 0.0, 0.0, 0.0, 0.0, 0.0, 0.0, 0.0, 0.0, 0.0, 0.0, 0.0, 0.0, 0.0, 0.0, 0.0, 0.0, 0.0, 0.0, 0.0, 0.0, 0.0, 0.0, 0.0, 0.0, 0.0, 0.0, 0.0, 0.0, 0.0, 0.0, 0.0, 0.0, 0.0, 0.0, 0.0, 0.0, 0.0, 0.0, 0.0, 0.0, 0.0, 0.0, 0.0, 0.0, 0.0, 0.0, 0.0, 0.0, 0.0, 0.0, 0.0, 0.0, 0.0, 0.0, 0.0, 0.0, 0.0, 0.0, 0.0, 0.0, 0.0, 0.0, 0.0, 0.0, 0.0, 0.0, 0.0, 0.0, 0.0, 0.0, 0.0, 0.0, 0.0, 0.0, 0.0, 0.0, 0.0, 0.0, 0.0, 0.0, 0.0, 0.0, 0.0, 0.0, 0.0, 0.0, 0.0, 0.0, 0.0, 0.0, 0.0, 0.0, 0.0, 0.0, 0.0, 0.0, 0.0, 0.0, 0.0, 0.0, 0.0, 0.0, 0.0, 0.0, 0.0, 0.0, 0.0, 0.0, 0.0, 0.0, 0.0, 0.0, 0.0, 0.0, 0.0, 0.0, 0.0, 0.0, 0.0, 0.0, 0.0, 0.0, 0.0, 0.0, 0.0, 0.0, 0.0, 0.0, 0.0, 0.0, 0.0, 0.0, 0.0, 0.0, 0.0, 0.0, 0.0, 0.0, 0.0, 0.0, 0.0, 0.0, 0.0, 0.0, 0.0, 0.0, 0.0, 0.0, 0.0, 0.0, 0.0, 0.0, 0.0, 0.0, 0.0, 0.0, 0.0, 0.0, 0.0, 0.0, 0.0, 0.0, 0.0, 0.0, 0.0, 0.0, 0.0, 0.0, 0.0, 0.0, 0.0, 0.0, 0.0, 0.0, 0.0, 0.0, 0.0, 0.0, 0.0, 0.0, 0.0, 0.0, 0.0, 0.0, 0.0, 0.0, 0.0, 0.0, 0.0, 0.0, 0.0, 0.0, 0.0, 0.0, 0.0, 0.0, 0.0, 0.0, 0.0, 0.0, 0.0, 0.0, 0.0, 0.0, 0.0, 0.0, 0.0, 0.0, 0.0, 0.0, 0.0, 0.0, 0.0, 0.0, 0.0, 0.0, 0.0, 0.0, 0.0, 0.0, 0.0, 0.0, 0.0, 0.0, 0.0, 0.0, 0.0, 0.0, 0.0, 0.0, 0.0, 0.0, 0.0, 0.0, 0.0, 0.0, 0.0, 0.0, 0.0, 0.0, 0.0, 0.0, 0.0, 0.0, 0.0, 0.0, 0.0, 0.0, 0.0, 0.0, 0.0, 0.0, 0.0, 0.0, 0.0, 0.0, 0.0, 0.0, 0.0, 0.0, 0.0, 0.0, 0.0, 0.0, 0.0, 0.0, 0.0, 0.0, 0.0, 0.0, 0.0, 0.0, 0.0, 0.0, 0.0, 0.0, 0.0, 0.0, 0.0, 0.0, 0.0, 0.0, 0.0, 0.0, 0.0, 0.0, 0.0, 0.0, 0.0, 0.0, 0.0, 0.0, 0.0, 0.0, 0.0, 0.0, 0.0, 0.0, 0.0, 0.0, 0.0, 0.0, 0.0, 0.0, 0.0, 0.0, 0.0, 0.0, 0.0, 0.0, 0.0, 0.0, 0.0, 0.0, 0.0, 0.0, 0.0, 0.0, 0.0, 0.0, 0.0, 0.0, 0.0, 0.0, 0.0, 0.0, 0.0, 0.0, 0.0, 0.0, 0.0, 0.0, 0.0, 0.0, 0.0, 0.0, 0.0, 0.0, 0.0, 0.0, 0.0, 0.0, 0.0, 0.0, 0.0, 0.0, 0.0, 0.0, 0.0, 0.0, 0.0, 0.0, 0.0, 0.0, 0.0, 0.0, 0.0, 0.0, 0.0, 0.0, 0.0, 0.0, 0.0, 0.0, 0.0, 0.0, 0.0, 0.0, 0.0, 0.0, 0.0, 0.0, 0.0, 0.0, 0.0, 0.0, 0.0, 0.0, 0.0, 0.0, 0.0, 0.0, 0.0, 0.0, 0.0, 0.0, 0.0, 0.0, 0.0, 0.0, 0.0, 0.0, 0.0, 0.0, 0.0, 0.0, 0.0, 0.0, 0.0, 0.0, 0.0, 0.0, 0.0, 0.0, 0.0, 0.0, 0.0, 0.0, 0.0, 0.0, 0.0, 0.0, 0.0, 0.0, 0.0, 0.0, 0.0, 0.0, 0.0, 0.0, 0.0, 0.0, 0.0, 0.0, 0.0, 0.0, 0.0, 0.0, 0.0, 0.0, 0.0, 0.0, 0.0, 0.0, 0.0, 0.0, 0.0, 0.0, 0.0, 0.0, 0.0, 0.0, 0.0, 0.0, 0.0, 0.0, 0.0, 0.0, 0.0, 0.0, 0.0, 0.0, 0.0, 0.0, 0.0, 0.0, 0.0, 0.0, 0.0, 0.0, 0.0, 0.0, 0.0, 0.0, 0.0, 0.0, 0.0, 0.0, 0.0, 0.0, 0.0, 0.0, 0.0, 0.0, 0.0, 0.0, 0.0, 0.0, 0.0, 0.0, 0.0, 0.0, 0.0, 0.0, 0.0, 0.0, 0.0, 0.0, 0.0, 0.0, 0.0, 0.0, 0.0, 0.0, 0.0, 0.0, 0.0, 0.0, 0.0, 0.0, 0.0, 0.0, 0.0, 0.0, 0.0, 0.0, 0.0, 0.0, 0.0, 0.0, 0.0, 0.0, 0.0, 0.0, 0.0, 0.0, 0.0, 0.0, 0.0, 0.0, 0.0, 0.0, 0.0, 0.0, 0.0, 0.0, 0.0, 0.0, 0.0, 0.0, 0.0, 0.0, 0.0, 0.0, 0.0, 0.0, 0.0, 0.0, 0.0, 0.0, 0.0, 0.0, 0.0, 0.0, 0.0, 0.0, 0.0, 0.0, 0.0, 0.0, 0.0, 0.0, 0.0, 0.0, 0.0, 0.0, 0.0, 0.0, 0.0, 0.0, 0.0, 0.0, 0.0, 0.0, 0.0, 0.0, 0.0, 0.0, 0.0, 0.0, 0.0, 0.0, 0.0, 0.0, 0.0, 0.0, 0.0, 0.0, 0.0, 0.0, 0.0, 0.0, 0.0, 0.0, 0.0, 0.0, 0.0, 0.0, 0.0, 0.0, 0.0, 0.0, 0.0, 0.0, 0.0, 0.0, 0.0, 0.0, 0.0, 0.0, 0.0, 0.0, 0.0, 0.0, 0.0, 0.0, 0.0, 0.0, 0.0, 0.0, 0.0, 0.0, 0.0, 0.0, 0.0, 0.0, 0.0, 0.0, 0.0, 0.0, 0.0, 0.0, 0.0, 0.0, 0.0, 0.0, 0.0, 0.0, 0.0, 0.0, 0.0, 0.0, 0.0, 0.0, 0.0, 0.0, 0.0, 0.0, 0.0, 0.0, 0.0, 0.0, 0.0, 0.0, 0.0, 0.0, 0.0, 0.0, 0.0, 0.0, 0.0, 0.0, 0.0, 0.0, 0.0, 0.0, 0.0, 0.0, 0.0, 0.0, 0.0, 0.0, 0.0, 0.0, 0.0, 0.0, 0.0, 0.0, 0.0, 0.0, 0.0, 0.0, 0.0, 0.0, 0.0, 0.0, 0.0, 0.0, 0.0, 0.0, 0.0, 0.0, 0.0, 0.0, 0.0, 0.0, 0.0, 0.0, 0.0, 0.0, 0.0, 0.0, 0.0, 0.0, 0.0, 0.0, 0.0, 0.0, 0.0, 0.0, 0.0, 0.0, 0.0, 0.0, 0.0, 0.0, 0.0, 0.0, 0.0, 0.0, 0.0, 0.0, 0.0, 0.0, 0.0, 0.0, 0.0, 0.0, 0.0, 0.0, 0.0, 0.0, 0.0, 0.0, 0.0, 0.0, 0.0, 0.0, 0.0, 0.0, 0.0, 0.0, 0.0, 0.0, 0.0, 0.0, 0.0, 0.0, 0.0, 0.0, 0.0, 0.0, 0.0, 0.0, 0.0, 0.0, 0.0, 0.0, 0.0, 0.0, 0.0, 0.0, 0.0, 0.0, 0.0, 0.0, 0.0, 0.0, 0.0, 0.0, 0.0, 0.0, 0.0, 0.0, 0.0, 0.0, 0.0, 0.0, 0.0, 0.0, 0.0, 0.0, 0.0, 0.0, 0.0, 0.0, 0.0, 0.0, 0.0, 0.0, 0.0, 0.0, 0.0, 0.0, 0.0, 0.0, 0.0, 0.0, 0.0, 0.0, 0.0, 0.0, 0.0, 0.0, 0.0, 0.0, 0.0, 0.0, 0.0, 0.0, 0.0, 0.0, 0.0, 0.0, 0.0, 0.0, 0.0, 0.0, 0.0, 0.0, 0.0, 0.0, 0.0, 0.0, 0.0, 0.0, 0.0, 0.0, 0.0, 0.0, 0.0, 0.0, 0.0, 0.0, 0.0, 0.0, 0.0, 0.0, 0.0, 0.0, 0.0, 0.0, 0.0, 0.0, 0.0, 0.0, 0.0, 0.0, 0.0, 0.0, 0.0, 0.0, 0.0, 0.0, 0.0, 0.0, 0.0, 0.0, 0.0, 0.0, 0.0, 0.0, 0.0, 0.0, 0.0, 0.0, 0.0, 0.0, 0.0, 0.0, 0.0, 0.0, 0.0, 0.0, 0.0, 0.0, 0.0, 0.0, 0.0, 0.0, 0.0, 0.0, 0.0, 0.0, 0.0, 0.0, 0.0, 0.0, 0.0, 0.0, 0.0, 0.0, 0.0, 0.0, 0.0, 0.0, 0.0, 0.0, 0.0, 0.0, 0.0, 0.0, 0.0, 0.0, 0.0, 0.0, 0.0, 0.0, 0.0, 0.0, 0.0, 0.0, 0.0, 0.0, 0.0, 0.0, 0.0, 0.0, 0.0, 0.0, 0.0, 0.0, 0.0, 0.0, 0.0, 0.0, 0.0, 0.0, 0.0, 0.0, 0.0, 0.0, 0.0, 0.0, 0.0, 0.0, 0.0, 0.0, 0.0, 0.0, 0.0, 0.0, 0.0, 0.0, 0.0, 0.0, 0.0, 0.0, 0.0, 0.0, 0.0, 0.0, 0.0, 0.0, 0.0, 0.0, 0.0, 0.0, 0.0, 0.0, 0.0, 0.0, 0.0, 0.0, 0.0, 0.0, 0.0, 0.0, 0.0, 0.0, 0.0, 0.0, 0.0, 0.0, 0.0, 0.0, 0.0, 0.0, 0.0, 0.0, 0.0, 0.0, 0.0, 0.0, 0.0, 0.0, 0.0, 0.0, 0.0, 0.0, 0.0, 0.0, 0.0, 0.0, 0.0, 0.0, 0.0, 0.0, 0.0, 0.0, 0.0, 0.0, 0.0, 0.0, 0.0, 0.0, 0.0, 0.0, 0.0, 0.0, 0.0, 0.0, 0.0, 0.0, 0.0, 0.0, 0.0, 0.0, 0.0, 0.0, 0.0, 0.0, 0.0, 0.0, 0.0, 0.0, 0.0, 0.0, 0.0, 0.0, 0.0, 0.0, 0.0, 0.0, 0.0, 0.0, 0.0, 0.0, 0.0, 0.0, 0.0, 0.0, 0.0, 0.0, 0.0, 0.0, 0.0, 0.0, 0.0, 0.0, 0.0, 0.0, 0.0, 0.0, 0.0, 0.0, 0.0, 0.0, 0.0, 0.0, 0.0, 0.0, 0.0, 0.0, 0.0, 0.0, 0.0, 0.0, 0.0, 0.0, 0.0, 0.0, 0.0, 0.0, 0.0, 0.0, 0.0, 0.0, 0.0, 0.0, 0.0, 0.0, 0.0, 0.0, 0.0, 0.0, 0.0, 0.0, 0.0, 0.0, 0.0, 0.0, 0.0, 0.0, 0.0, 0.0, 0.0, 0.0, 0.0, 0.0, 0.0, 0.0, 0.0, 0.0, 0.0, 0.0, 0.0, 0.0, 0.0, 0.0, 0.0, 0.0, 0.0, 0.0, 0.0, 0.0, 0.0, 0.0, 0.0, 0.0, 0.0, 0.0, 0.0, 0.0, 0.0, 0.0, 0.0, 0.0, 0.0, 0.0, 0.0, 0.0, 0.0, 0.0, 0.0, 0.0, 0.0, 0.0, 0.0, 0.0, 0.0, 0.0, 0.0, 0.0, 0.0, 0.0, 0.0, 0.0, 0.0, 0.0, 0.0, 0.0, 0.0, 0.0, 0.0, 0.0, 0.0, 0.0, 0.0, 0.0, 0.0, 0.0, 0.0, 0.0, 0.0, 0.0, 0.0, 0.0, 0.0, 0.0, 0.0, 0.0, 0.0, 0.0, 0.0, 0.0, 0.0, 0.0, 0.0, 0.0, 0.0, 0.0, 0.0, 0.0, 0.0, 0.0, 0.0, 0.0, 0.0, 0.0, 0.0, 0.0, 0.0, 0.0, 0.0, 0.0, 0.0, 0.0, 0.0, 0.0, 0.0, 0.0, 0.0, 0.0, 0.0, 0.0, 0.0, 0.0, 0.0, 0.0, 0.0, 0.0, 0.0, 0.0, 0.0, 0.0, 0.0, 0.0, 0.0, 0.0, 0.0, 0.0, 0.0, 0.0, 0.0, 0.0, 0.0, 0.0, 0.0, 0.0, 0.0, 0.0, 0.0, 0.0, 0.0, 0.0, 0.0, 0.0, 0.0, 0.0, 0.0, 0.0, 0.0, 0.0, 0.0, 0.0, 0.0, 0.0, 0.0, 0.0, 0.0, 0.0, 0.0, 0.0, 0.0, 0.0, 0.0, 0.0, 0.0, 0.0, 0.0, 0.0, 0.0, 0.0, 0.0, 0.0, 0.0, 0.0, 0.0, 0.0, 0.0, 0.0, 0.0, 0.0, 0.0, 0.0, 0.0, 0.0, 0.0, 0.0, 0.0, 0.0, 0.0, 0.0, 0.0, 0.0, 0.0, 0.0, 0.0, 0.0, 0.0, 0.0, 0.0, 0.0, 0.0, 0.0, 0.0, 0.0, 0.0, 0.0, 0.0, 0.0, 0.0, 0.0, 0.0, 0.0, 0.0, 0.0, 0.0, 0.0, 0.0, 0.0, 0.0, 0.0, 0.0, 0.0, 0.0, 0.0, 0.0, 0.0, 0.0, 0.0, 0.0, 0.0, 0.0, 0.0, 0.0, 0.0, 0.0, 0.0, 0.0, 0.0, 0.0, 0.0, 0.0, 0.0, 0.0, 0.0, 0.0, 0.0, 0.0, 0.0, 0.0, 0.0, 0.0, 0.0, 0.0, 0.0, 0.0, 0.0, 0.0, 0.0, 0.0, 0.0, 0.0, 0.0, 0.0, 0.0, 0.0, 0.0, 0.0, 0.0, 0.0, 0.0, 0.0, 0.0, 0.0, 0.0, 0.0, 0.0, 0.0, 0.0, 0.0, 0.0, 0.0, 0.0, 0.0, 0.0, 0.0, 0.0, 0.0, 0.0, 0.0, 0.0, 0.0, 0.0, 0.0, 0.0, 0.0, 0.0, 0.0, 0.0, 0.0, 0.0, 0.0, 0.0, 0.0, 0.0, 0.0, 0.0, 0.0, 0.0, 0.0, 0.0, 0.0, 0.0, 0.0, 0.0, 0.0, 0.0, 0.0, 0.0, 0.0, 0.0, 0.0, 0.0, 0.0, 0.0, 0.0, 0.0, 0.0, 0.0, 0.0, 0.0, 0.0, 0.0, 0.0, 0.0, 0.0, 0.0, 0.0, 0.0, 0.0, 0.0, 0.0, 0.0, 0.0, 0.0, 0.0, 0.0, 0.0, 0.0, 0.0, 0.0, 0.0, 0.0, 0.0, 0.0, 0.0, 0.0, 0.0, 0.0, 0.0, 0.0, 0.0, 0.0, 0.0, 0.0, 0.0, 0.0, 0.0, 0.0, 0.0, 0.0, 0.0, 0.0, 0.0, 0.0, 0.0, 0.0, 0.0, 0.0, 0.0, 0.0, 0.0, 0.0, 0.0, 0.0, 0.0, 0.0, 0.0, 0.0, 0.0, 0.0, 0.0, 0.0, 0.0, 0.0, 0.0, 0.0, 0.0, 0.0, 0.0, 0.0, 0.0, 0.0, 0.0, 0.0, 0.0, 0.0, 0.0, 0.0, 0.0, 0.0, 0.0, 0.0, 0.0, 0.0, 0.0, 0.0, 0.0, 0.0, 0.0, 0.0, 0.0, 0.0, 0.0, 0.0, 0.0, 0.0, 0.0, 0.0, 0.0, 0.0, 0.0, 0.0, 0.0, 0.0, 0.0, 0.0, 0.0, 0.0, 0.0, 0.0, 0.0, 0.0, 0.0, 0.0, 0.0, 0.0, 0.0, 0.0, 0.0, 0.0, 0.0, 0.0, 0.0, 0.0, 0.0, 0.0, 0.0, 0.0, 0.0, 0.0, 0.0, 0.0, 0.0, 0.0, 0.0, 0.0, 0.0, 0.0, 0.0, 0.0, 0.0, 0.0, 0.0, 0.0, 0.0, 0.0, 0.0, 0.0, 0.0, 0.0, 0.0, 0.0, 0.0, 0.0, 0.0, 0.0, 0.0, 0.0, 0.0, 0.0, 0.0, 0.0, 0.0, 0.0, 0.0, 0.0, 0.0, 0.0, 0.0, 0.0, 0.0, 0.0, 0.0, 0.0, 0.0, 0.0, 0.0, 0.0, 0.0, 0.0, 0.0, 0.0, 0.0, 0.0, 0.0, 0.0, 0.0, 0.0, 0.0, 0.0, 0.0, 0.0, 0.0, 0.0, 0.0, 0.0, 0.0, 0.0, 0.0, 0.0, 0.0, 0.0, 0.0, 0.0, 0.0, 0.0, 0.0, 0.0, 0.0, 0.0, 0.0, 0.0, 0.0, 0.0, 0.0, 0.0, 0.0, 0.0, 0.0, 0.0, 0.0, 0.0, 0.0, 0.0, 0.0, 0.0, 0.0, 0.0, 0.0, 0.0, 0.0, 0.0, 0.0, 0.0, 0.0, 0.0, 0.0, 0.0, 0.0, 0.0, 0.0, 0.0, 0.0, 0.0, 0.0, 0.0, 0.0, 0.0, 0.0, 0.0, 0.0, 0.0, 0.0, 0.0, 0.0, 0.0, 0.0, 0.0, 0.0, 0.0, 0.0, 0.0, 0.0, 0.0, 0.0, 0.0, 0.0, 0.0, 0.0, 0.0, 0.0, 0.0, 0.0, 0.0, 0.0, 0.0, 0.0, 0.0, 0.0, 0.0, 0.0, 0.0, 0.0, 0.0, 0.0, 0.0, 0.0, 0.0, 0.0, 0.0, 0.0, 0.0, 0.0, 0.0, 0.0, 0.0, 0.0, 0.0, 0.0, 0.0, 0.0, 0.0, 0.0, 0.0, 0.0, 0.0, 0.0, 0.0, 0.0, 0.0, 0.0, 0.0, 0.0, 0.0, 0.0, 0.0, 0.0, 0.0, 0.0, 0.0, 0.0, 0.0, 0.0, 0.0, 0.0, 0.0, 0.0, 0.0, 0.0, 0.0, 0.0, 0.0, 0.0, 0.0, 0.0, 0.0, 0.0, 0.0, 0.0, 0.0, 0.0, 0.0, 0.0, 0.0, 0.0, 0.0, 0.0, 0.0, 0.0, 0.0, 0.0, 0.0, 0.0, 0.0, 0.0, 0.0, 0.0, 0.0, 0.0, 0.0, 0.0, 0.0, 0.0, 0.0, 0.0, 0.0, 0.0, 0.0, 0.0, 0.0, 0.0, 0.0, 0.0, 0.0, 0.0, 0.0, 0.0, 0.0, 0.0, 0.0, 0.0, 0.0, 0.0, 0.0, 0.0, 0.0, 0.0, 0.0, 0.0, 0.0, 0.0, 0.0, 0.0, 0.0, 0.0, 0.0, 0.0, 0.0, 0.0, 0.0, 0.0, 0.0, 0.0, 0.0, 0.0, 0.0, 0.0, 0.0, 0.0, 0.0, 0.0, 0.0, 0.0, 0.0, 0.0, 0.0, 0.0, 0.0, 0.0, 0.0, 0.0, 0.0, 0.0, 0.0, 0.0, 0.0, 0.0, 0.0, 0.0, 0.0, 0.0, 0.0, 0.0, 0.0, 0.0, 0.0, 0.0, 0.0, 0.0, 0.0, 0.0, 0.0, 0.0, 0.0, 0.0, 0.0, 0.0, 0.0, 0.0, 0.0, 0.0, 0.0, 0.0, 0.0, 0.0, 0.0, 0.0, 0.0, 0.0, 0.0, 0.0, 0.0, 0.0, 0.0, 0.0, 0.0, 0.0, 0.0, 0.0, 0.0, 0.0, 0.0, 0.0, 0.0, 0.0, 0.0, 0.0, 0.0, 0.0, 0.0, 0.0, 0.0, 0.0, 0.0, 0.0, 0.0, 0.0, 0.0, 0.0, 0.0, 0.0, 0.0, 0.0, 0.0, 0.0, 0.0, 0.0, 0.0, 0.0, 0.0, 0.0, 0.0, 0.0, 0.0, 0.0, 0.0, 0.0, 0.0, 0.0, 0.0, 0.0, 0.0, 0.0, 0.0, 0.0, 0.0, 0.0, 0.0, 0.0, 0.0, 0.0, 0.0, 0.0, 0.0, 0.0, 0.0, 0.0, 0.0, 0.0, 0.0, 0.0, 0.0, 0.0, 0.0, 0.0, 0.0, 0.0, 0.0, 0.0, 0.0, 0.0, 0.0, 0.0, 0.0, 0.0, 0.0, 0.0, 0.0, 0.0, 0.0, 0.0, 0.0, 0.0, 0.0, 0.0, 0.0, 0.0, 0.0, 0.0, 0.0, 0.0, 0.0, 0.0, 0.0, 0.0, 0.0, 0.0, 0.0, 0.0, 0.0, 0.0, 0.0, 0.0, 0.0, 0.0, 0.0, 0.0, 0.0, 0.0, 0.0, 0.0, 0.0, 0.0, 0.0, 0.0, 0.0, 0.0, 0.0, 0.0, 0.0, 0.0, 0.0, 0.0, 0.0, 0.0, 0.0, 0.0, 0.0, 0.0, 0.0, 0.0, 0.0, 0.0, 0.0, 0.0, 0.0, 0.0, 0.0, 0.0, 0.0, 0.0, 0.0, 0.0, 0.0, 0.0, 0.0, 0.0, 0.0, 0.0, 0.0, 0.0, 0.0, 0.0, 0.0, 0.0, 0.0, 0.0, 0.0, 0.0, 0.0, 0.0, 0.0, 0.0, 0.0, 0.0, 0.0, 0.0, 0.0, 0.0, 0.0, 0.0, 0.0, 0.0, 0.0, 0.0, 0.0, 0.0, 0.0, 0.0, 0.0, 0.0, 0.0, 0.0, 0.0, 0.0, 0.0, 0.0, 0.0, 0.0, 0.0, 0.0, 0.0, 0.0, 0.0, 0.0, 0.0, 0.0, 0.0, 0.0, 0.0, 0.0, 0.0, 0.0, 0.0, 0.0, 0.0, 0.0, 0.0, 0.0, 0.0, 0.0, 0.0, 0.0, 0.0, 0.0, 0.0, 0.0, 0.0, 0.0, 0.0, 0.0, 0.0, 0.0, 0.0, 0.0, 0.0, 0.0, 0.0, 0.0, 0.0, 0.0, 0.0, 0.0, 0.0, 0.0, 0.0, 0.0, 0.0, 0.0, 0.0, 0.0, 0.0, 0.0, 0.0, 0.0, 0.0, 0.0, 0.0, 0.0, 0.0, 0.0, 0.0, 0.0, 0.0, 0.0, 0.0, 0.0, 0.0, 0.0, 0.0, 0.0, 0.0, 0.0, 0.0, 0.0, 0.0, 0.0, 0.0, 0.0, 0.0, 0.0, 0.0, 0.0, 0.0, 0.0, 0.0, 0.0, 0.0, 0.0, 0.0, 0.0, 0.0, 0.0, 0.0, 0.0, 0.0, 0.0, 0.0, 0.0, 0.0, 0.0, 0.0, 0.0, 0.0, 0.0, 0.0, 0.0, 0.0, 0.0, 0.0, 0.0, 0.0, 0.0, 0.0, 0.0, 0.0, 0.0, 0.0, 0.0, 0.0, 0.0, 0.0, 0.0, 0.0, 0.0, 0.0, 0.0, 0.0, 0.0, 0.0, 0.0, 0.0, 0.0, 0.0, 0.0, 0.0, 0.0, 0.0, 0.0, 0.0, 0.0, 0.0, 0.0, 0.0, 0.0, 0.0, 0.0, 0.0, 0.0, 0.0, 0.0, 0.0, 0.0, 0.0, 0.0, 0.0, 0.0, 0.0, 0.0, 0.0, 0.0, 0.0, 0.0, 0.0, 0.0, 0.0, 0.0, 0.0, 0.0, 0.0, 0.0, 0.0, 0.0, 0.0, 0.0, 0.0, 0.0, 0.0, 0.0, 0.0, 0.0, 0.0, 0.0, 0.0, 0.0, 0.0, 0.0, 0.0, 0.0, 0.0, 0.0, 0.0, 0.0, 0.0, 0.0, 0.0, 0.0, 0.0, 0.0, 0.0, 0.0, 0.0, 0.0, 0.0, 0.0, 0.0, 0.0, 0.0, 0.0, 0.0, 0.0, 0.0, 0.0, 0.0, 0.0, 0.0, 0.0, 0.0, 0.0, 0.0, 0.0, 0.0, 0.0, 0.0, 0.0, 0.0, 0.0, 0.0, 0.0, 0.0, 0.0, 0.0, 0.0, 0.0, 0.0, 0.0, 0.0, 0.0, 0.0, 0.0, 0.0, 0.0, 0.0, 0.0, 0.0, 0.0, 0.0, 0.0, 0.0, 0.0, 0.0, 0.0, 0.0, 0.0, 0.0, 0.0, 0.0, 0.0, 0.0, 0.0, 0.0, 0.0, 0.0, 0.0, 0.0, 0.0, 0.0, 0.0, 0.0, 0.0, 0.0, 0.0, 0.0, 0.0, 0.0, 0.0, 0.0, 0.0, 0.0, 0.0, 0.0, 0.0, 0.0, 0.0, 0.0, 0.0, 0.0, 0.0, 0.0, 0.0, 0.0, 0.0, 0.0, 0.0, 0.0, 0.0, 0.0, 0.0, 0.0, 0.0, 0.0, 0.0, 0.0, 0.0, 0.0, 0.0, 0.0, 0.0, 0.0, 0.0, 0.0, 0.0, 0.0, 0.0, 0.0, 0.0, 0.0, 0.0, 0.0, 0.0, 0.0, 0.0, 0.0, 0.0, 0.0, 0.0, 0.0, 0.0, 0.0, 0.0, 0.0, 0.0, 0.0, 0.0, 0.0, 0.0, 0.0, 0.0, 0.0, 0.0, 0.0, 0.0, 0.0, 0.0, 0.0, 0.0, 0.0, 0.0, 0.0, 0.0, 0.0, 0.0, 0.0, 0.0, 0.0, 0.0, 0.0, 0.0, 0.0, 0.0, 0.0, 0.0, 0.0, 0.0, 0.0, 0.0, 0.0, 0.0, 0.0, 0.0, 0.0, 0.0, 0.0, 0.0, 0.0, 0.0, 0.0, 0.0, 0.0, 0.0, 0.0, 0.0, 0.0, 0.0, 0.0, 0.0, 0.0, 0.0, 0.0, 0.0, 0.0, 0.0, 0.0, 0.0, 0.0, 0.0, 0.0, 0.0, 0.0, 0.0, 0.0, 0.0, 0.0, 0.0, 0.0, 0.0, 0.0, 0.0, 0.0, 0.0, 0.0, 0.0, 0.0, 0.0, 0.0, 0.0, 0.0, 0.0, 0.0, 0.0, 0.0, 0.0, 0.0, 0.0, 0.0, 0.0, 0.0, 0.0, 0.0, 0.0, 0.0, 0.0, 0.0, 0.0, 0.0, 0.0, 0.0, 0.0, 0.0, 0.0, 0.0, 0.0, 0.0, 0.0, 0.0, 0.0, 0.0, 0.0, 0.0, 0.0, 0.0, 0.0, 0.0, 0.0, 0.0, 0.0, 0.0, 0.0, 0.0, 0.0, 0.0, 0.0, 0.0, 0.0, 0.0, 0.0, 0.0, 0.0, 0.0, 0.0, 0.0, 0.0, 0.0, 0.0, 0.0, 0.0, 0.0, 0.0, 0.0, 0.0, 0.0, 0.0, 0.0, 0.0, 0.0, 0.0, 0.0, 0.0, 0.0, 0.0, 0.0, 0.0, 0.0, 0.0, 0.0, 0.0, 0.0, 0.0, 0.0, 0.0, 0.0, 0.0, 0.0, 0.0, 0.0, 0.0, 0.0, 0.0, 0.0, 0.0, 0.0, 0.0, 0.0, 0.0, 0.0, 0.0, 0.0, 0.0, 0.0, 0.0, 0.0, 0.0, 0.0, 0.0, 0.0, 0.0, 0.0, 0.0, 0.0, 0.0, 0.0, 0.0, 0.0, 0.0, 0.0, 0.0, 0.0, 0.0, 0.0, 0.0, 0.0, 0.0, 0.0, 0.0, 0.0, 0.0, 0.0, 0.0, 0.0, 0.0, 0.0, 0.0, 0.0, 0.0, 0.0, 0.0, 0.0, 0.0, 0.0, 0.0, 0.0, 0.0, 0.0, 0.0, 0.0, 0.0, 0.0, 0.0, 0.0, 0.0, 0.0, 0.0, 0.0, 0.0, 0.0, 0.0, 0.0, 0.0, 0.0, 0.0, 0.0, 0.0, 0.0, 0.0, 0.0, 0.0, 0.0, 0.0, 0.0, 0.0, 0.0, 0.0, 0.0, 0.0, 0.0, 0.0, 0.0, 0.0, 0.0, 0.0, 0.0, 0.0, 0.0, 0.0, 0.0, 0.0, 0.0, 0.0, 0.0, 0.0, 0.0, 0.0, 0.0, 0.0, 0.0, 0.0, 0.0, 0.0, 0.0, 0.0, 0.0, 0.0, 0.0, 0.0, 0.0, 0.0, 0.0, 0.0, 0.0, 0.0, 0.0, 0.0, 0.0, 0.0, 0.0, 0.0, 0.0, 0.0, 0.0, 0.0, 0.0, 0.0, 0.0, 0.0, 0.0, 0.0, 0.0, 0.0, 0.0, 0.0, 0.0, 0.0, 0.0, 0.0, 0.0, 0.0, 0.0, 0.0, 0.0, 0.0, 0.0, 0.0, 0.0, 0.0, 0.0, 0.0, 0.0, 0.0, 0.0, 0.0, 0.0, 0.0, 0.0, 0.0, 0.0, 0.0, 0.0, 0.0, 0.0, 0.0, 0.0, 0.0, 0.0, 0.0, 0.0, 0.0, 0.0, 0.0, 0.0, 0.0, 0.0, 0.0, 0.0, 0.0, 0.0, 0.0, 0.0, 0.0, 0.0, 0.0, 0.0, 0.0, 0.0, 0.0, 0.0, 0.0, 0.0, 0.0, 0.0, 0.0, 0.0, 0.0, 0.0, 0.0, 0.0, 0.0, 0.0, 0.0, 0.0, 0.0, 0.0, 0.0, 0.0, 0.0, 0.0, 0.0, 0.0, 0.0, 0.0, 0.0, 0.0, 0.0, 0.0, 0.0, 0.0, 0.0, 0.0, 0.0, 0.0, 0.0, 0.0, 0.0, 0.0, 0.0, 0.0, 0.0, 0.0, 0.0, 0.0, 0.0, 0.0, 0.0, 0.0, 0.0, 0.0, 0.0, 0.0, 0.0, 0.0, 0.0, 0.0, 0.0, 0.0, 0.0, 0.0, 0.0, 0.0, 0.0, 0.0, 0.0, 0.0, 0.0, 0.0, 0.0, 0.0, 0.0, 0.0, 0.0, 0.0, 0.0, 0.0, 0.0, 0.0, 0.0, 0.0, 0.0, 0.0, 0.0, 0.0, 0.0, 0.0, 0.0, 0.0, 0.0, 0.0, 0.0, 0.0, 0.0, 0.0, 0.0, 0.0, 0.0, 0.0, 0.0, 0.0, 0.0, 0.0, 0.0, 0.0, 0.0, 0.0, 0.0, 0.0, 0.0, 0.0, 0.0, 0.0, 0.0, 0.0, 0.0, 0.0, 0.0, 0.0, 0.0, 0.0, 0.0, 0.0, 0.0, 0.0, 0.0, 0.0, 0.0, 0.0, 0.0, 0.0, 0.0, 0.0, 0.0, 0.0, 0.0, 0.0, 0.0, 0.0, 0.0, 0.0, 0.0, 0.0, 0.0, 0.0, 0.0, 0.0, 0.0, 0.0, 0.0, 0.0, 0.0, 0.0, 0.0, 0.0, 0.0, 0.0, 0.0, 0.0, 0.0, 0.0, 0.0, 0.0, 0.0, 0.0, 0.0, 0.0, 0.0, 0.0, 0.0, 0.0, 0.0, 0.0, 0.0, 0.0, 0.0, 0.0, 0.0, 0.0, 0.0, 0.0, 0.0, 0.0, 0.0, 0.0, 0.0, 0.0, 0.0, 0.0, 0.0, 0.0, 0.0, 0.0, 0.0, 0.0, 0.0, 0.0, 0.0, 0.0, 0.0, 0.0, 0.0, 0.0, 0.0, 0.0, 0.0, 0.0, 0.0, 0.0, 0.0, 0.0, 0.0, 0.0, 0.0, 0.0, 0.0, 0.0, 0.0, 0.0, 0.0, 0.0, 0.0, 0.0, 0.0, 0.0, 0.0, 0.0, 0.0, 0.0, 0.0, 0.0, 0.0, 0.0, 0.0, 0.0, 0.0, 0.0, 0.0, 0.0, 0.0, 0.0, 0.0, 0.0, 0.0, 0.0, 0.0, 0.0, 0.0, 0.0, 0.0, 0.0, 0.0, 0.0, 0.0, 0.0, 0.0, 0.0, 0.0, 0.0, 0.0, 0.0, 0.0, 0.0, 0.0, 0.0, 0.0, 0.0, 0.0, 0.0, 0.0, 0.0, 0.0, 0.0, 0.0, 0.0, 0.0, 0.0, 0.0, 0.0, 0.0, 0.0, 0.0, 0.0, 0.0, 0.0, 0.0, 0.0, 0.0, 0.0, 0.0, 0.0, 0.0, 0.0, 0.0, 0.0, 0.0, 0.0, 0.0, 0.0, 0.0, 0.0, 0.0, 0.0, 0.0, 0.0, 0.0, 0.0, 0.0, 0.0, 0.0, 0.0, 0.0, 0.0, 0.0, 0.0, 0.0, 0.0, 0.0, 0.0, 0.0, 0.0, 0.0, 0.0, 0.0, 0.0, 0.0, 0.0, 0.0, 0.0, 0.0, 0.0, 0.0, 0.0, 0.0, 0.0, 0.0, 0.0, 0.0, 0.0, 0.0, 0.0, 0.0, 0.0, 0.0, 0.0, 0.0, 0.0, 0.0, 0.0, 0.0, 0.0, 0.0, 0.0, 0.0, 0.0, 0.0, 0.0, 0.0, 0.0, 0.0, 0.0, 0.0, 0.0, 0.0, 0.0, 0.0, 0.0, 0.0, 0.0, 0.0, 0.0, 0.0, 0.0, 0.0, 0.0, 0.0, 0.0, 0.0, 0.0, 0.0, 0.0, 0.0, 0.0, 0.0, 0.0, 0.0, 0.0, 0.0, 0.0, 0.0, 0.0, 0.0, 0.0, 0.0, 0.0, 0.0, 0.0, 0.0, 0.0, 0.0, 0.0, 0.0, 0.0, 0.0, 0.0, 0.0, 0.0, 0.0, 0.0, 0.0, 0.0, 0.0, 0.0, 0.0, 0.0, 0.0, 0.0, 0.0, 0.0, 0.0, 0.0, 0.0, 0.0, 0.0, 0.0, 0.0, 0.0, 0.0, 0.0, 0.0, 0.0, 0.0, 0.0, 0.0, 0.0, 0.0, 0.0, 0.0, 0.0, 0.0, 0.0, 0.0, 0.0, 0.0, 0.0, 0.0, 0.0, 0.0, 0.0, 0.0, 0.0, 0.0, 0.0, 0.0, 0.0, 0.0, 0.0, 0.0, 0.0, 0.0, 0.0, 0.0, 0.0, 0.0, 0.0, 0.0, 0.0, 0.0, 0.0, 0.0, 0.0, 0.0, 0.0, 0.0, 0.0, 0.0, 0.0, 0.0, 0.0, 0.0, 0.0, 0.0, 0.0, 0.0, 0.0, 0.0, 0.0, 0.0, 0.0, 0.0, 0.0, 0.0, 0.0, 0.0, 0.0, 0.0, 0.0, 0.0, 0.0, 0.0, 0.0, 0.0, 0.0, 0.0, 0.0, 0.0, 0.0, 0.0, 0.0, 0.0, 0.0, 0.0, 0.0, 0.0, 0.0, 0.0, 0.0, 0.0, 0.0, 0.0, 0.0, 0.0, 0.0, 0.0, 0.0, 0.0, 0.0, 0.0, 0.0, 0.0, 0.0, 0.0, 0.0, 0.0, 0.0, 0.0, 0.0, 0.0, 0.0, 0.0, 0.0, 0.0, 0.0, 0.0, 0.0, 0.0, 0.0, 0.0, 0.0, 0.0, 0.0, 0.0, 0.0, 0.0, 0.0, 0.0, 0.0, 0.0, 0.0, 0.0, 0.0, 0.0, 0.0, 0.0, 0.0, 0.0, 0.0, 0.0, 0.0, 0.0, 0.0, 0.0, 0.0, 0.0, 0.0, 0.0, 0.0, 0.0, 0.0, 0.0, 0.0, 0.0, 0.0, 0.0, 0.0, 0.0, 0.0, 0.0, 0.0, 0.0, 0.0, 0.0, 0.0, 0.0, 0.0, 0.0, 0.0, 0.0, 0.0, 0.0, 0.0, 0.0, 0.0, 0.0, 0.0, 0.0, 0.0, 0.0, 0.0, 0.0, 0.0, 0.0, 0.0, 0.0, 0.0, 0.0, 0.0, 0.0, 0.0, 0.0, 0.0, 0.0, 0.0, 0.0, 0.0, 0.0, 0.0, 0.0, 0.0, 0.0, 0.0, 0.0, 0.0, 0.0, 0.0, 0.0, 0.0, 0.0, 0.0, 0.0, 0.0, 0.0, 0.0, 0.0, 0.0, 0.0, 0.0, 0.0, 0.0, 0.0, 0.0, 0.0, 0.0, 0.0, 0.0, 0.0, 0.0, 0.0, 0.0, 0.0, 0.0, 0.0, 0.0, 0.0, 0.0, 0.0, 0.0, 0.0, 0.0, 0.0, 0.0, 0.0, 0.0, 0.0, 0.0, 0.0, 0.0, 0.0, 0.0, 0.0, 0.0, 0.0, 0.0, 0.0, 0.0, 0.0, 0.0, 0.0, 0.0, 0.0, 0.0, 0.0, 0.0, 0.0, 0.0, 0.0, 0.0, 0.0, 0.0, 0.0, 0.0, 0.0, 0.0, 0.0, 0.0, 0.0, 0.0, 0.0, 0.0, 0.0, 0.0, 0.0, 0.0, 0.0, 0.0, 0.0, 0.0, 0.0, 0.0, 0.0, 0.0, 0.0, 0.0, 0.0, 0.0, 0.0, 0.0, 0.0, 0.0, 0.0, 0.0, 0.0, 0.0, 0.0, 0.0, 0.0, 0.0, 0.0, 0.0])
me_circle_003.materials.append(mat_material)
me_circle_003.materials.append(mat_material_001)
me_circle_003.materials.append(mat_material_002)
me_circle_003.update()

# ---- objects
ob_circle_003 = bpy.data.objects.new('Circle.003', me_circle_003)
ob_camera = bpy.data.objects.new('Camera', cam_camera)
ob_sun = bpy.data.objects.new('Sun', light_sun)

# ---- transforms, parenting, visibility, modifiers, constraints
ob_circle_003.location = (0.0, 0.0, 0.0)
ob_camera.location = (11.3, 0.0, 0.0)
ob_camera.rotation_euler = (1.571, -0.0, 1.571)
ob_sun.location = (4.828, 1.746, 2.235)
ob_sun.rotation_euler = (0.0, 0.9033, 0.0)

# ---- collection membership
col_collection.objects.link(ob_circle_003)
col_collection.objects.link(ob_camera)
col_collection.objects.link(ob_sun)

# ---- scene / render settings (as saved in the file)
scene.camera = ob_camera
scene.frame_start = 1; scene.frame_end = 250; scene.frame_set(1)
scene.render.engine = 'BLENDER_EEVEE_NEXT'
bpy.context.view_layer.update()
